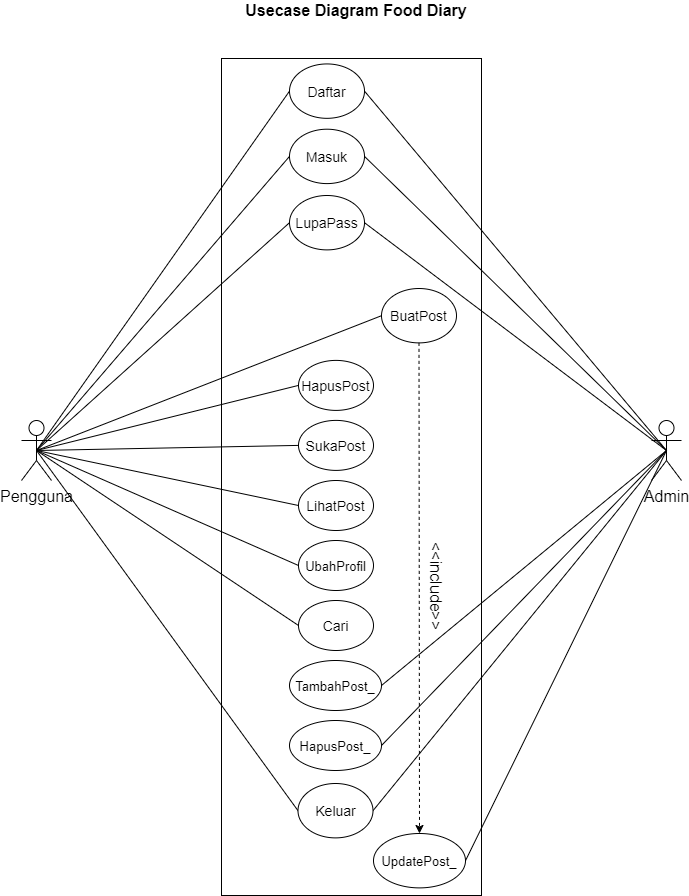

The diagram above was exported from draw.io. Its source (the exported page's mxGraphModel, read from the mxfile embedded in the PNG):
<mxGraphModel dx="1536" dy="964" grid="1" gridSize="10" guides="1" tooltips="1" connect="1" arrows="1" fold="1" page="1" pageScale="1" pageWidth="850" pageHeight="1100" math="0" shadow="0">
  <root>
    <mxCell id="0" />
    <mxCell id="1" parent="0" />
    <mxCell id="QppDTRVWyjLwxG4OcsSF-1" value="" style="group" vertex="1" connectable="0" parent="1">
      <mxGeometry x="95" y="75" width="660" height="895" as="geometry" />
    </mxCell>
    <mxCell id="lVG21Frlmm64qm3wLuKJ-20" value="" style="rounded=0;whiteSpace=wrap;html=1;fontSize=16;" parent="QppDTRVWyjLwxG4OcsSF-1" vertex="1">
      <mxGeometry x="200" y="58" width="260" height="837" as="geometry" />
    </mxCell>
    <mxCell id="lVG21Frlmm64qm3wLuKJ-1" value="Usecase Diagram Food Diary" style="text;html=1;strokeColor=none;fillColor=none;align=center;verticalAlign=middle;whiteSpace=wrap;rounded=0;fontStyle=1;fontSize=16;" parent="QppDTRVWyjLwxG4OcsSF-1" vertex="1">
      <mxGeometry x="210" width="250" height="20" as="geometry" />
    </mxCell>
    <mxCell id="lVG21Frlmm64qm3wLuKJ-2" value="Pengguna" style="shape=umlActor;verticalLabelPosition=bottom;verticalAlign=top;html=1;outlineConnect=0;fontSize=16;" parent="QppDTRVWyjLwxG4OcsSF-1" vertex="1">
      <mxGeometry y="420" width="30" height="60" as="geometry" />
    </mxCell>
    <mxCell id="lVG21Frlmm64qm3wLuKJ-3" value="Admin" style="shape=umlActor;verticalLabelPosition=bottom;verticalAlign=top;html=1;outlineConnect=0;fontSize=16;" parent="QppDTRVWyjLwxG4OcsSF-1" vertex="1">
      <mxGeometry x="630" y="420" width="30" height="60" as="geometry" />
    </mxCell>
    <mxCell id="lVG21Frlmm64qm3wLuKJ-22" value="" style="endArrow=none;html=1;fontSize=16;exitX=0.5;exitY=0.5;exitDx=0;exitDy=0;exitPerimeter=0;entryX=0;entryY=0.5;entryDx=0;entryDy=0;" parent="QppDTRVWyjLwxG4OcsSF-1" source="lVG21Frlmm64qm3wLuKJ-2" target="lVG21Frlmm64qm3wLuKJ-4" edge="1">
      <mxGeometry width="50" height="50" relative="1" as="geometry">
        <mxPoint x="270" y="340" as="sourcePoint" />
        <mxPoint x="320" y="290" as="targetPoint" />
      </mxGeometry>
    </mxCell>
    <mxCell id="lVG21Frlmm64qm3wLuKJ-24" value="" style="endArrow=none;html=1;fontSize=16;exitX=0.5;exitY=0.5;exitDx=0;exitDy=0;exitPerimeter=0;entryX=0;entryY=0.5;entryDx=0;entryDy=0;" parent="QppDTRVWyjLwxG4OcsSF-1" source="lVG21Frlmm64qm3wLuKJ-2" target="lVG21Frlmm64qm3wLuKJ-5" edge="1">
      <mxGeometry width="50" height="50" relative="1" as="geometry">
        <mxPoint x="25" y="460" as="sourcePoint" />
        <mxPoint x="278" y="98" as="targetPoint" />
      </mxGeometry>
    </mxCell>
    <mxCell id="lVG21Frlmm64qm3wLuKJ-25" value="" style="endArrow=none;html=1;fontSize=16;exitX=0.5;exitY=0.5;exitDx=0;exitDy=0;exitPerimeter=0;entryX=0;entryY=0.5;entryDx=0;entryDy=0;" parent="QppDTRVWyjLwxG4OcsSF-1" source="lVG21Frlmm64qm3wLuKJ-2" target="lVG21Frlmm64qm3wLuKJ-6" edge="1">
      <mxGeometry width="50" height="50" relative="1" as="geometry">
        <mxPoint x="35" y="470" as="sourcePoint" />
        <mxPoint x="288" y="108" as="targetPoint" />
      </mxGeometry>
    </mxCell>
    <mxCell id="lVG21Frlmm64qm3wLuKJ-26" value="" style="endArrow=none;html=1;fontSize=16;exitX=0.5;exitY=0.5;exitDx=0;exitDy=0;exitPerimeter=0;entryX=0;entryY=0.5;entryDx=0;entryDy=0;" parent="QppDTRVWyjLwxG4OcsSF-1" source="lVG21Frlmm64qm3wLuKJ-2" target="lVG21Frlmm64qm3wLuKJ-7" edge="1">
      <mxGeometry width="50" height="50" relative="1" as="geometry">
        <mxPoint x="25" y="460" as="sourcePoint" />
        <mxPoint x="361" y="218" as="targetPoint" />
      </mxGeometry>
    </mxCell>
    <mxCell id="lVG21Frlmm64qm3wLuKJ-27" value="" style="endArrow=none;html=1;fontSize=16;exitX=0.5;exitY=0.5;exitDx=0;exitDy=0;exitPerimeter=0;entryX=0;entryY=0.5;entryDx=0;entryDy=0;" parent="QppDTRVWyjLwxG4OcsSF-1" source="lVG21Frlmm64qm3wLuKJ-2" target="lVG21Frlmm64qm3wLuKJ-8" edge="1">
      <mxGeometry width="50" height="50" relative="1" as="geometry">
        <mxPoint x="25" y="460" as="sourcePoint" />
        <mxPoint x="278" y="305" as="targetPoint" />
      </mxGeometry>
    </mxCell>
    <mxCell id="lVG21Frlmm64qm3wLuKJ-29" value="" style="endArrow=none;html=1;fontSize=16;exitX=0.5;exitY=0.5;exitDx=0;exitDy=0;exitPerimeter=0;entryX=0;entryY=0.5;entryDx=0;entryDy=0;" parent="QppDTRVWyjLwxG4OcsSF-1" source="lVG21Frlmm64qm3wLuKJ-2" target="lVG21Frlmm64qm3wLuKJ-10" edge="1">
      <mxGeometry width="50" height="50" relative="1" as="geometry">
        <mxPoint x="45" y="480" as="sourcePoint" />
        <mxPoint x="298" y="325" as="targetPoint" />
      </mxGeometry>
    </mxCell>
    <mxCell id="lVG21Frlmm64qm3wLuKJ-30" value="" style="endArrow=none;html=1;fontSize=16;exitX=0.5;exitY=0.5;exitDx=0;exitDy=0;exitPerimeter=0;entryX=0;entryY=0.5;entryDx=0;entryDy=0;" parent="QppDTRVWyjLwxG4OcsSF-1" source="lVG21Frlmm64qm3wLuKJ-2" target="lVG21Frlmm64qm3wLuKJ-11" edge="1">
      <mxGeometry width="50" height="50" relative="1" as="geometry">
        <mxPoint x="55" y="490" as="sourcePoint" />
        <mxPoint x="308" y="335" as="targetPoint" />
      </mxGeometry>
    </mxCell>
    <mxCell id="lVG21Frlmm64qm3wLuKJ-31" value="" style="endArrow=none;html=1;fontSize=16;exitX=0.5;exitY=0.5;exitDx=0;exitDy=0;exitPerimeter=0;entryX=0;entryY=0.5;entryDx=0;entryDy=0;" parent="QppDTRVWyjLwxG4OcsSF-1" source="lVG21Frlmm64qm3wLuKJ-2" target="lVG21Frlmm64qm3wLuKJ-12" edge="1">
      <mxGeometry width="50" height="50" relative="1" as="geometry">
        <mxPoint x="65" y="500" as="sourcePoint" />
        <mxPoint x="318" y="345" as="targetPoint" />
      </mxGeometry>
    </mxCell>
    <mxCell id="lVG21Frlmm64qm3wLuKJ-32" value="" style="endArrow=none;html=1;fontSize=16;exitX=1;exitY=0.5;exitDx=0;exitDy=0;entryX=0.5;entryY=0.5;entryDx=0;entryDy=0;entryPerimeter=0;" parent="QppDTRVWyjLwxG4OcsSF-1" source="lVG21Frlmm64qm3wLuKJ-13" target="lVG21Frlmm64qm3wLuKJ-3" edge="1">
      <mxGeometry width="50" height="50" relative="1" as="geometry">
        <mxPoint x="75" y="510" as="sourcePoint" />
        <mxPoint x="328" y="355" as="targetPoint" />
      </mxGeometry>
    </mxCell>
    <mxCell id="lVG21Frlmm64qm3wLuKJ-33" value="" style="endArrow=none;html=1;fontSize=16;exitX=1;exitY=0.5;exitDx=0;exitDy=0;entryX=0.5;entryY=0.5;entryDx=0;entryDy=0;entryPerimeter=0;" parent="QppDTRVWyjLwxG4OcsSF-1" source="lVG21Frlmm64qm3wLuKJ-14" target="lVG21Frlmm64qm3wLuKJ-3" edge="1">
      <mxGeometry width="50" height="50" relative="1" as="geometry">
        <mxPoint x="360.9999999999998" y="665" as="sourcePoint" />
        <mxPoint x="654.9999999999998" y="460" as="targetPoint" />
      </mxGeometry>
    </mxCell>
    <mxCell id="lVG21Frlmm64qm3wLuKJ-34" value="" style="endArrow=none;html=1;fontSize=16;exitX=1;exitY=0.5;exitDx=0;exitDy=0;entryX=0.5;entryY=0.5;entryDx=0;entryDy=0;entryPerimeter=0;" parent="QppDTRVWyjLwxG4OcsSF-1" source="lVG21Frlmm64qm3wLuKJ-15" target="lVG21Frlmm64qm3wLuKJ-3" edge="1">
      <mxGeometry width="50" height="50" relative="1" as="geometry">
        <mxPoint x="370.9999999999998" y="675" as="sourcePoint" />
        <mxPoint x="664.9999999999998" y="470" as="targetPoint" />
      </mxGeometry>
    </mxCell>
    <mxCell id="lVG21Frlmm64qm3wLuKJ-35" value="" style="endArrow=none;html=1;fontSize=16;exitX=1;exitY=0.5;exitDx=0;exitDy=0;entryX=0.5;entryY=0.5;entryDx=0;entryDy=0;entryPerimeter=0;" parent="QppDTRVWyjLwxG4OcsSF-1" source="lVG21Frlmm64qm3wLuKJ-16" target="lVG21Frlmm64qm3wLuKJ-3" edge="1">
      <mxGeometry width="50" height="50" relative="1" as="geometry">
        <mxPoint x="380.9999999999998" y="685" as="sourcePoint" />
        <mxPoint x="674.9999999999998" y="480" as="targetPoint" />
      </mxGeometry>
    </mxCell>
    <mxCell id="lVG21Frlmm64qm3wLuKJ-36" value="" style="endArrow=none;html=1;fontSize=16;exitX=0.5;exitY=0.5;exitDx=0;exitDy=0;exitPerimeter=0;entryX=0;entryY=0.5;entryDx=0;entryDy=0;" parent="QppDTRVWyjLwxG4OcsSF-1" source="lVG21Frlmm64qm3wLuKJ-2" target="lVG21Frlmm64qm3wLuKJ-16" edge="1">
      <mxGeometry width="50" height="50" relative="1" as="geometry">
        <mxPoint x="25" y="460" as="sourcePoint" />
        <mxPoint x="278" y="605" as="targetPoint" />
      </mxGeometry>
    </mxCell>
    <mxCell id="lVG21Frlmm64qm3wLuKJ-37" value="" style="endArrow=none;html=1;fontSize=16;exitX=1;exitY=0.5;exitDx=0;exitDy=0;entryX=0.5;entryY=0.5;entryDx=0;entryDy=0;entryPerimeter=0;" parent="QppDTRVWyjLwxG4OcsSF-1" source="lVG21Frlmm64qm3wLuKJ-4" target="lVG21Frlmm64qm3wLuKJ-3" edge="1">
      <mxGeometry width="50" height="50" relative="1" as="geometry">
        <mxPoint x="35" y="470" as="sourcePoint" />
        <mxPoint x="288" y="615" as="targetPoint" />
      </mxGeometry>
    </mxCell>
    <mxCell id="lVG21Frlmm64qm3wLuKJ-38" value="" style="endArrow=none;html=1;fontSize=16;exitX=1;exitY=0.5;exitDx=0;exitDy=0;entryX=0.5;entryY=0.5;entryDx=0;entryDy=0;entryPerimeter=0;" parent="QppDTRVWyjLwxG4OcsSF-1" source="lVG21Frlmm64qm3wLuKJ-5" target="lVG21Frlmm64qm3wLuKJ-3" edge="1">
      <mxGeometry width="50" height="50" relative="1" as="geometry">
        <mxPoint x="45" y="480" as="sourcePoint" />
        <mxPoint x="298" y="625" as="targetPoint" />
      </mxGeometry>
    </mxCell>
    <mxCell id="lVG21Frlmm64qm3wLuKJ-6" value="&lt;font style=&quot;font-size: 14px&quot;&gt;BuatPost&lt;br&gt;&lt;/font&gt;" style="ellipse;whiteSpace=wrap;html=1;fontSize=16;" parent="QppDTRVWyjLwxG4OcsSF-1" vertex="1">
      <mxGeometry x="360" y="288.00243902439024" width="75" height="54.390243902439025" as="geometry" />
    </mxCell>
    <mxCell id="lVG21Frlmm64qm3wLuKJ-8" value="&lt;font style=&quot;font-size: 14px&quot;&gt;SukaPost&lt;/font&gt;" style="ellipse;whiteSpace=wrap;html=1;fontSize=16;" parent="QppDTRVWyjLwxG4OcsSF-1" vertex="1">
      <mxGeometry x="277" y="419.9" width="75" height="50" as="geometry" />
    </mxCell>
    <mxCell id="lVG21Frlmm64qm3wLuKJ-7" value="&lt;font style=&quot;font-size: 14px&quot;&gt;HapusPost&lt;/font&gt;" style="ellipse;whiteSpace=wrap;html=1;fontSize=16;" parent="QppDTRVWyjLwxG4OcsSF-1" vertex="1">
      <mxGeometry x="277" y="359.9" width="75" height="50" as="geometry" />
    </mxCell>
    <mxCell id="lVG21Frlmm64qm3wLuKJ-43" value="" style="endArrow=classic;html=1;labelBackgroundColor=#FFFFFF;strokeColor=#000000;fontSize=16;dashed=1;entryX=0.5;entryY=0;entryDx=0;entryDy=0;exitX=0.5;exitY=1;exitDx=0;exitDy=0;" parent="QppDTRVWyjLwxG4OcsSF-1" source="lVG21Frlmm64qm3wLuKJ-6" target="lVG21Frlmm64qm3wLuKJ-15" edge="1">
      <mxGeometry width="50" height="50" relative="1" as="geometry">
        <mxPoint x="279" y="742.9" as="sourcePoint" />
        <mxPoint x="329" y="692.9" as="targetPoint" />
      </mxGeometry>
    </mxCell>
    <mxCell id="lVG21Frlmm64qm3wLuKJ-39" value="&amp;lt;&amp;lt;include&amp;gt;&amp;gt;" style="text;html=1;strokeColor=none;fillColor=none;align=center;verticalAlign=middle;whiteSpace=wrap;rounded=0;fontSize=16;rotation=90;" parent="QppDTRVWyjLwxG4OcsSF-1" vertex="1">
      <mxGeometry x="370" y="576" width="90" height="20" as="geometry" />
    </mxCell>
    <mxCell id="_1OS1fuOyXGV4uls35kI-2" value="" style="endArrow=none;html=1;fontSize=16;entryX=0;entryY=0.5;entryDx=0;entryDy=0;exitX=0.5;exitY=0.5;exitDx=0;exitDy=0;exitPerimeter=0;" parent="QppDTRVWyjLwxG4OcsSF-1" source="lVG21Frlmm64qm3wLuKJ-2" target="_1OS1fuOyXGV4uls35kI-1" edge="1">
      <mxGeometry width="50" height="50" relative="1" as="geometry">
        <mxPoint x="135" y="395" as="sourcePoint" />
        <mxPoint x="277.9999999999975" y="165.90243902439033" as="targetPoint" />
      </mxGeometry>
    </mxCell>
    <mxCell id="_1OS1fuOyXGV4uls35kI-3" value="" style="endArrow=none;html=1;fontSize=16;entryX=1;entryY=0.5;entryDx=0;entryDy=0;exitX=0.5;exitY=0.5;exitDx=0;exitDy=0;exitPerimeter=0;" parent="QppDTRVWyjLwxG4OcsSF-1" source="lVG21Frlmm64qm3wLuKJ-3" target="_1OS1fuOyXGV4uls35kI-1" edge="1">
      <mxGeometry width="50" height="50" relative="1" as="geometry">
        <mxPoint x="25" y="460" as="sourcePoint" />
        <mxPoint x="277.9999999999975" y="232.19243902439018" as="targetPoint" />
      </mxGeometry>
    </mxCell>
    <mxCell id="lVG21Frlmm64qm3wLuKJ-4" value="&lt;font style=&quot;font-size: 14px&quot;&gt;Daftar&lt;/font&gt;" style="ellipse;whiteSpace=wrap;html=1;fontSize=16;" parent="QppDTRVWyjLwxG4OcsSF-1" vertex="1">
      <mxGeometry x="268" y="63.4390243902439" width="75" height="54.390243902439025" as="geometry" />
    </mxCell>
    <mxCell id="lVG21Frlmm64qm3wLuKJ-5" value="&lt;font style=&quot;font-size: 14px&quot;&gt;Masuk&lt;/font&gt;" style="ellipse;whiteSpace=wrap;html=1;fontSize=16;" parent="QppDTRVWyjLwxG4OcsSF-1" vertex="1">
      <mxGeometry x="268" y="128.70731707317074" width="75" height="54.390243902439025" as="geometry" />
    </mxCell>
    <mxCell id="_1OS1fuOyXGV4uls35kI-1" value="&lt;font style=&quot;font-size: 14px&quot;&gt;LupaPass&lt;/font&gt;" style="ellipse;whiteSpace=wrap;html=1;fontSize=16;" parent="QppDTRVWyjLwxG4OcsSF-1" vertex="1">
      <mxGeometry x="268" y="194.99731707317073" width="75" height="54.390243902439025" as="geometry" />
    </mxCell>
    <mxCell id="lVG21Frlmm64qm3wLuKJ-15" value="&lt;font style=&quot;font-size: 13px&quot;&gt;UpdatePost_&lt;/font&gt;" style="ellipse;whiteSpace=wrap;html=1;fontSize=16;" parent="QppDTRVWyjLwxG4OcsSF-1" vertex="1">
      <mxGeometry x="352" y="832.9960975609757" width="92" height="54.390243902439025" as="geometry" />
    </mxCell>
    <mxCell id="lVG21Frlmm64qm3wLuKJ-16" value="&lt;font style=&quot;font-size: 14px&quot;&gt;Keluar&lt;/font&gt;" style="ellipse;whiteSpace=wrap;html=1;fontSize=16;" parent="QppDTRVWyjLwxG4OcsSF-1" vertex="1">
      <mxGeometry x="276.5" y="782.9978048780489" width="75" height="54.390243902439025" as="geometry" />
    </mxCell>
    <mxCell id="lVG21Frlmm64qm3wLuKJ-14" value="&lt;font style=&quot;font-size: 13px&quot;&gt;HapusPost_&lt;/font&gt;" style="ellipse;whiteSpace=wrap;html=1;fontSize=16;" parent="QppDTRVWyjLwxG4OcsSF-1" vertex="1">
      <mxGeometry x="268" y="720" width="92" height="50" as="geometry" />
    </mxCell>
    <mxCell id="lVG21Frlmm64qm3wLuKJ-13" value="&lt;font style=&quot;font-size: 13px&quot;&gt;TambahPost_&lt;/font&gt;" style="ellipse;whiteSpace=wrap;html=1;fontSize=16;" parent="QppDTRVWyjLwxG4OcsSF-1" vertex="1">
      <mxGeometry x="268" y="660" width="92" height="50" as="geometry" />
    </mxCell>
    <mxCell id="lVG21Frlmm64qm3wLuKJ-12" value="&lt;font style=&quot;font-size: 14px&quot;&gt;Cari&lt;/font&gt;" style="ellipse;whiteSpace=wrap;html=1;fontSize=16;" parent="QppDTRVWyjLwxG4OcsSF-1" vertex="1">
      <mxGeometry x="277" y="600" width="75" height="50" as="geometry" />
    </mxCell>
    <mxCell id="lVG21Frlmm64qm3wLuKJ-11" value="&lt;font style=&quot;font-size: 13px&quot;&gt;UbahProfil&lt;/font&gt;" style="ellipse;whiteSpace=wrap;html=1;fontSize=16;" parent="QppDTRVWyjLwxG4OcsSF-1" vertex="1">
      <mxGeometry x="277" y="540" width="75" height="50" as="geometry" />
    </mxCell>
    <mxCell id="lVG21Frlmm64qm3wLuKJ-10" value="&lt;font style=&quot;font-size: 14px&quot;&gt;LihatPost&lt;/font&gt;" style="ellipse;whiteSpace=wrap;html=1;fontSize=16;" parent="QppDTRVWyjLwxG4OcsSF-1" vertex="1">
      <mxGeometry x="277" y="480" width="75" height="50" as="geometry" />
    </mxCell>
  </root>
</mxGraphModel>